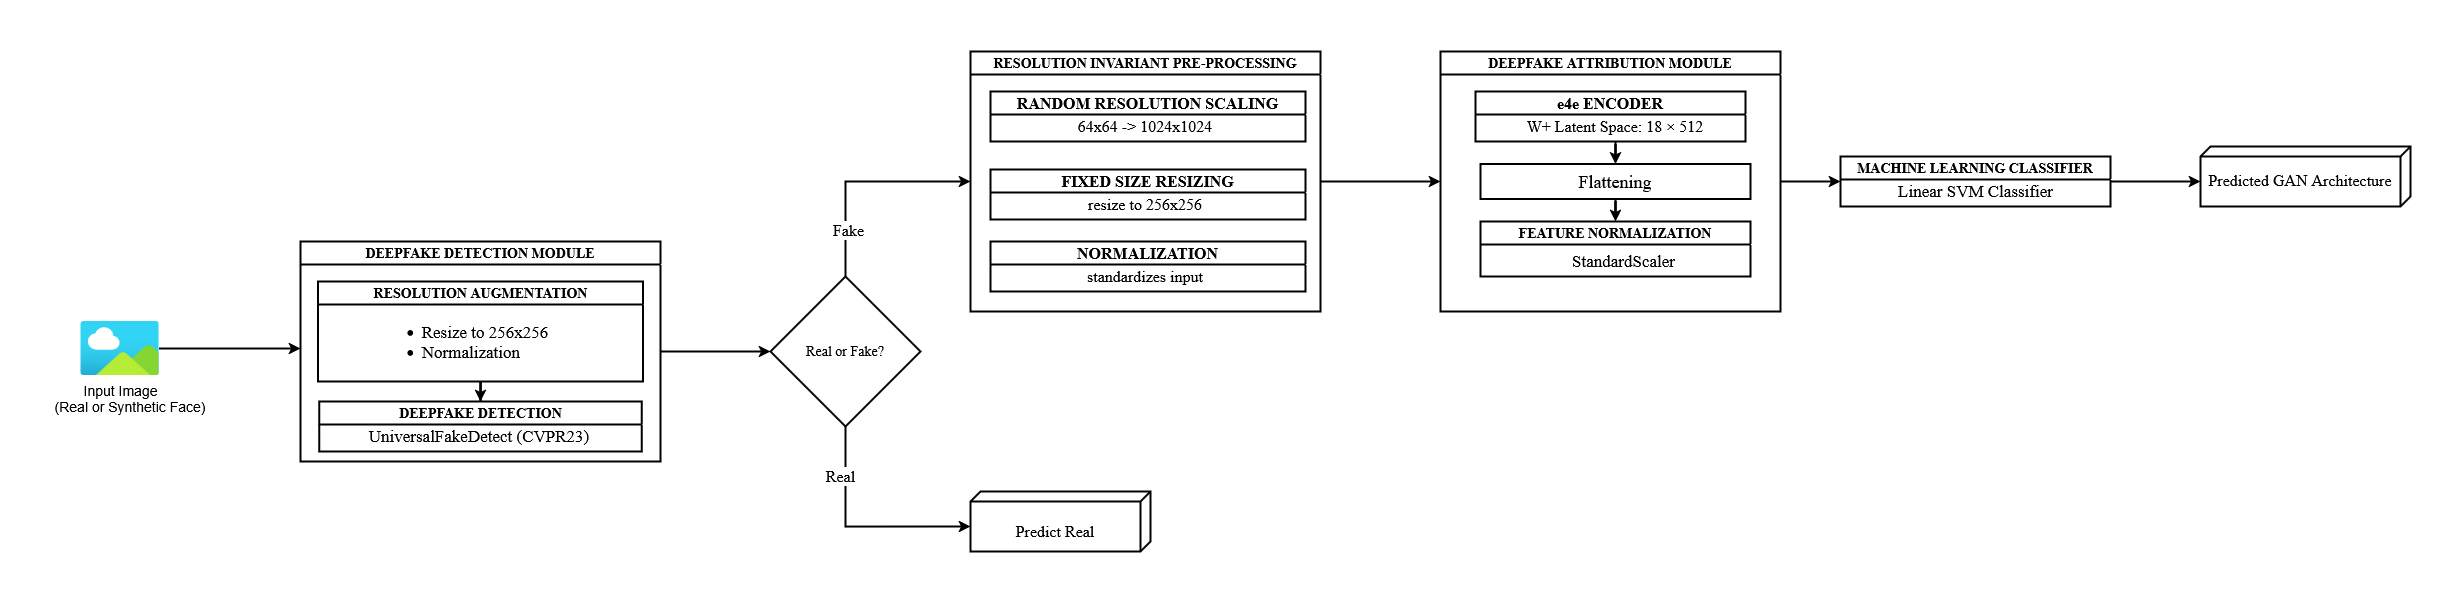

The diagram above was exported from draw.io. Its source (the exported page's mxGraphModel, read from the mxfile embedded in the PNG):
<mxGraphModel dx="2451" dy="1484" grid="1" gridSize="10" guides="1" tooltips="1" connect="1" arrows="1" fold="1" page="1" pageScale="1" pageWidth="850" pageHeight="1100" math="0" shadow="0">
  <root>
    <mxCell id="0" />
    <mxCell id="1" parent="0" />
    <mxCell id="jbzn9fPx3UtMaoja7rGV-5" connectable="0" parent="1" style="group;fontFamily=Times New Roman;" value="" vertex="1">
      <mxGeometry height="100" width="160" x="40" y="370" as="geometry" />
    </mxCell>
    <mxCell id="ou1Cgpbo_jmQDZKDE4AE-9" edge="1" parent="jbzn9fPx3UtMaoja7rGV-5" source="jbzn9fPx3UtMaoja7rGV-2" style="edgeStyle=orthogonalEdgeStyle;rounded=0;orthogonalLoop=1;jettySize=auto;html=1;strokeWidth=2;">
      <mxGeometry relative="1" as="geometry">
        <mxPoint x="250" y="27" as="targetPoint" />
      </mxGeometry>
    </mxCell>
    <mxCell id="jbzn9fPx3UtMaoja7rGV-2" parent="jbzn9fPx3UtMaoja7rGV-5" style="image;aspect=fixed;html=1;points=[];align=center;fontSize=12;image=img/lib/azure2/general/Image.svg;" value="" vertex="1">
      <mxGeometry height="54" width="78.55" x="30" as="geometry" />
    </mxCell>
    <mxCell id="jbzn9fPx3UtMaoja7rGV-3" parent="jbzn9fPx3UtMaoja7rGV-5" style="text;html=1;whiteSpace=wrap;strokeColor=none;fillColor=none;align=center;verticalAlign=middle;rounded=0;strokeWidth=0;" value="&lt;font style=&quot;font-size: 14px;&quot;&gt;Input Image&lt;/font&gt;" vertex="1">
      <mxGeometry height="30" width="80.72" x="30" y="54" as="geometry" />
    </mxCell>
    <mxCell id="jbzn9fPx3UtMaoja7rGV-4" parent="jbzn9fPx3UtMaoja7rGV-5" style="text;html=1;whiteSpace=wrap;strokeColor=none;fillColor=none;align=center;verticalAlign=middle;rounded=0;strokeWidth=0;" value="&lt;font style=&quot;font-size: 14px;&quot;&gt;(Real or Synthetic Face)&lt;/font&gt;" vertex="1">
      <mxGeometry height="30" width="160" y="70" as="geometry" />
    </mxCell>
    <mxCell id="jbzn9fPx3UtMaoja7rGV-16" edge="1" parent="1" source="jbzn9fPx3UtMaoja7rGV-6" style="edgeStyle=orthogonalEdgeStyle;rounded=0;orthogonalLoop=1;jettySize=auto;html=1;entryX=0;entryY=0.5;entryDx=0;entryDy=0;strokeWidth=2;" target="jbzn9fPx3UtMaoja7rGV-15">
      <mxGeometry relative="1" as="geometry" />
    </mxCell>
    <mxCell id="jbzn9fPx3UtMaoja7rGV-6" parent="1" style="swimlane;whiteSpace=wrap;html=1;strokeWidth=2;fontFamily=Times New Roman;" value="&lt;font style=&quot;font-size: 14px;&quot;&gt;DEEPFAKE DETECTION MODULE&lt;/font&gt;" vertex="1">
      <mxGeometry height="220" width="360" x="290" y="290" as="geometry" />
    </mxCell>
    <mxCell id="ou1Cgpbo_jmQDZKDE4AE-6" edge="1" parent="jbzn9fPx3UtMaoja7rGV-6" source="ou1Cgpbo_jmQDZKDE4AE-1" style="edgeStyle=orthogonalEdgeStyle;rounded=0;orthogonalLoop=1;jettySize=auto;html=1;entryX=0.5;entryY=0;entryDx=0;entryDy=0;strokeWidth=2;" target="jbzn9fPx3UtMaoja7rGV-9">
      <mxGeometry relative="1" as="geometry" />
    </mxCell>
    <mxCell id="ou1Cgpbo_jmQDZKDE4AE-1" parent="jbzn9fPx3UtMaoja7rGV-6" style="swimlane;whiteSpace=wrap;html=1;strokeWidth=2;fontFamily=Times New Roman;" value="&lt;font style=&quot;font-size: 14px;&quot;&gt;RESOLUTION AUGMENTATION&lt;/font&gt;" vertex="1">
      <mxGeometry height="100" width="325" x="17.5" y="40" as="geometry" />
    </mxCell>
    <mxCell id="ou1Cgpbo_jmQDZKDE4AE-2" parent="ou1Cgpbo_jmQDZKDE4AE-1" style="text;html=1;whiteSpace=wrap;strokeColor=none;fillColor=none;align=center;verticalAlign=middle;rounded=0;fontSize=17;fontFamily=Times New Roman;" value="&lt;ul&gt;&lt;li&gt;Resize to 256x256&lt;/li&gt;&lt;li&gt;&lt;div align=&quot;left&quot;&gt;Normalization&lt;/div&gt;&lt;/li&gt;&lt;/ul&gt;&lt;div&gt;&lt;br&gt;&lt;/div&gt;&lt;div&gt;&lt;br&gt;&lt;/div&gt;" vertex="1">
      <mxGeometry height="48.5" width="350" x="-27.5" y="56.5" as="geometry" />
    </mxCell>
    <mxCell id="jbzn9fPx3UtMaoja7rGV-9" parent="jbzn9fPx3UtMaoja7rGV-6" style="swimlane;whiteSpace=wrap;html=1;strokeWidth=2;fontFamily=Times New Roman;" value="&lt;font style=&quot;font-size: 14px;&quot;&gt;DEEPFAKE DETECTION&lt;/font&gt;" vertex="1">
      <mxGeometry height="50" width="322.5" x="18.75" y="160" as="geometry" />
    </mxCell>
    <mxCell id="jbzn9fPx3UtMaoja7rGV-10" parent="jbzn9fPx3UtMaoja7rGV-9" style="text;html=1;whiteSpace=wrap;strokeColor=none;fillColor=none;align=center;verticalAlign=middle;rounded=0;fontSize=17;fontFamily=Times New Roman;" value="UniversalFakeDetect (CVPR23)" vertex="1">
      <mxGeometry height="30" width="320" y="20" as="geometry" />
    </mxCell>
    <mxCell id="ou1Cgpbo_jmQDZKDE4AE-24" edge="1" parent="1" source="jbzn9fPx3UtMaoja7rGV-15" style="edgeStyle=orthogonalEdgeStyle;rounded=0;orthogonalLoop=1;jettySize=auto;html=1;entryX=0;entryY=0.5;entryDx=0;entryDy=0;strokeWidth=2;" target="ou1Cgpbo_jmQDZKDE4AE-15">
      <mxGeometry relative="1" as="geometry">
        <Array as="points">
          <mxPoint x="835" y="230" />
        </Array>
      </mxGeometry>
    </mxCell>
    <mxCell id="ou1Cgpbo_jmQDZKDE4AE-25" connectable="0" parent="ou1Cgpbo_jmQDZKDE4AE-24" style="edgeLabel;html=1;align=center;verticalAlign=middle;resizable=0;points=[];" value="&lt;font face=&quot;Times New Roman&quot; style=&quot;font-size: 16px;&quot;&gt;Fake&lt;/font&gt;" vertex="1">
      <mxGeometry relative="1" x="-0.5674" y="-2" as="geometry">
        <mxPoint as="offset" />
      </mxGeometry>
    </mxCell>
    <mxCell id="jbzn9fPx3UtMaoja7rGV-15" parent="1" style="rhombus;whiteSpace=wrap;html=1;strokeWidth=2;fontFamily=Times New Roman;" value="&lt;font style=&quot;font-size: 14px;&quot;&gt;Real or Fake?&lt;/font&gt;" vertex="1">
      <mxGeometry height="150" width="150" x="760" y="325" as="geometry" />
    </mxCell>
    <mxCell id="ou1Cgpbo_jmQDZKDE4AE-27" edge="1" parent="1" source="jbzn9fPx3UtMaoja7rGV-19" style="edgeStyle=orthogonalEdgeStyle;rounded=0;orthogonalLoop=1;jettySize=auto;html=1;entryX=0;entryY=0.5;entryDx=0;entryDy=0;strokeWidth=2;" target="jbzn9fPx3UtMaoja7rGV-34">
      <mxGeometry relative="1" as="geometry" />
    </mxCell>
    <mxCell id="jbzn9fPx3UtMaoja7rGV-19" parent="1" style="swimlane;whiteSpace=wrap;html=1;strokeWidth=2;" value="&lt;font style=&quot;font-size: 14px;&quot; face=&quot;Times New Roman&quot;&gt;DEEPFAKE ATTRIBUTION MODULE&lt;/font&gt;" vertex="1">
      <mxGeometry height="260" width="340" x="1430" y="100" as="geometry" />
    </mxCell>
    <mxCell id="jbzn9fPx3UtMaoja7rGV-20" parent="jbzn9fPx3UtMaoja7rGV-19" style="swimlane;whiteSpace=wrap;html=1;strokeWidth=2;" value="&lt;font face=&quot;Times New Roman&quot; style=&quot;font-size: 16px;&quot;&gt;e4e ENCODER&lt;/font&gt;" vertex="1">
      <mxGeometry height="50" width="270" x="35" y="40" as="geometry" />
    </mxCell>
    <mxCell id="jbzn9fPx3UtMaoja7rGV-21" parent="jbzn9fPx3UtMaoja7rGV-20" style="text;html=1;whiteSpace=wrap;strokeColor=none;fillColor=none;align=center;verticalAlign=middle;rounded=0;fontSize=16;fontFamily=Times New Roman;" value="W+ Latent Space: 18 × 512" vertex="1">
      <mxGeometry height="30" width="240" x="20" y="20" as="geometry" />
    </mxCell>
    <mxCell id="jbzn9fPx3UtMaoja7rGV-29" parent="jbzn9fPx3UtMaoja7rGV-19" style="swimlane;whiteSpace=wrap;html=1;strokeWidth=2;" value="&lt;font face=&quot;Times New Roman&quot; style=&quot;font-size: 14px;&quot;&gt;FEATURE&amp;nbsp;&lt;/font&gt;&lt;font style=&quot;font-size: 14px;&quot; face=&quot;Times New Roman&quot;&gt;NORMALIZATION&lt;/font&gt;" vertex="1">
      <mxGeometry height="55" width="270" x="40" y="170" as="geometry" />
    </mxCell>
    <mxCell id="jbzn9fPx3UtMaoja7rGV-30" parent="jbzn9fPx3UtMaoja7rGV-29" style="text;html=1;whiteSpace=wrap;strokeColor=none;fillColor=none;align=left;verticalAlign=middle;rounded=0;fontSize=17;fontFamily=Times New Roman;" value="StandardScaler" vertex="1">
      <mxGeometry height="29" width="110" x="90" y="25" as="geometry" />
    </mxCell>
    <mxCell id="r3Xn2YAVBGRtVoRo41g4-5" edge="1" parent="jbzn9fPx3UtMaoja7rGV-19" source="r3Xn2YAVBGRtVoRo41g4-1" style="edgeStyle=orthogonalEdgeStyle;rounded=0;orthogonalLoop=1;jettySize=auto;html=1;strokeWidth=2;">
      <mxGeometry relative="1" as="geometry">
        <mxPoint x="175" y="170" as="targetPoint" />
      </mxGeometry>
    </mxCell>
    <mxCell id="r3Xn2YAVBGRtVoRo41g4-1" parent="jbzn9fPx3UtMaoja7rGV-19" style="rounded=0;whiteSpace=wrap;html=1;fontFamily=Times New Roman;fontSize=18;strokeWidth=2;" value="Flattening" vertex="1">
      <mxGeometry height="35" width="270" x="40" y="112.5" as="geometry" />
    </mxCell>
    <mxCell id="r3Xn2YAVBGRtVoRo41g4-7" edge="1" parent="jbzn9fPx3UtMaoja7rGV-19" source="jbzn9fPx3UtMaoja7rGV-21" style="edgeStyle=orthogonalEdgeStyle;rounded=0;orthogonalLoop=1;jettySize=auto;html=1;entryX=0.5;entryY=0;entryDx=0;entryDy=0;strokeWidth=2;" target="r3Xn2YAVBGRtVoRo41g4-1">
      <mxGeometry relative="1" as="geometry" />
    </mxCell>
    <mxCell id="jbzn9fPx3UtMaoja7rGV-34" parent="1" style="swimlane;whiteSpace=wrap;html=1;strokeWidth=2;" value="&lt;font style=&quot;font-size: 14px;&quot; face=&quot;Times New Roman&quot;&gt;MACHINE LEARNING CLASSIFIER&lt;/font&gt;" vertex="1">
      <mxGeometry height="50" width="270" x="1830" y="205" as="geometry" />
    </mxCell>
    <mxCell id="jbzn9fPx3UtMaoja7rGV-35" parent="jbzn9fPx3UtMaoja7rGV-34" style="text;html=1;whiteSpace=wrap;strokeColor=none;fillColor=none;align=center;verticalAlign=middle;rounded=0;fontSize=17;fontFamily=Times New Roman;" value="Linear SVM Classifier" vertex="1">
      <mxGeometry height="30" width="182.5" x="43.75" y="20" as="geometry" />
    </mxCell>
    <mxCell id="jbzn9fPx3UtMaoja7rGV-57" parent="1" style="verticalAlign=top;align=center;spacingTop=8;spacingLeft=2;spacingRight=12;shape=cube;size=10;direction=south;fontStyle=0;html=1;whiteSpace=wrap;strokeWidth=2;fontSize=16;fontFamily=Times New Roman;" value="&lt;blockquote&gt;&lt;div align=&quot;center&quot;&gt;&lt;font&gt;Predict Real&lt;/font&gt;&lt;/div&gt;&lt;/blockquote&gt;" vertex="1">
      <mxGeometry height="60" width="180" x="960" y="540" as="geometry" />
    </mxCell>
    <mxCell id="jbzn9fPx3UtMaoja7rGV-58" parent="1" style="verticalAlign=middle;align=center;spacingTop=8;spacingLeft=2;spacingRight=12;shape=cube;size=10;direction=south;fontStyle=0;html=1;whiteSpace=wrap;strokeWidth=2;fontSize=16;fontFamily=Times New Roman;" value="&lt;font face=&quot;Times New Roman&quot;&gt;Predicted GAN Architecture&lt;/font&gt;" vertex="1">
      <mxGeometry height="60" width="210" x="2190" y="195" as="geometry" />
    </mxCell>
    <mxCell id="ou1Cgpbo_jmQDZKDE4AE-12" edge="1" parent="1" source="jbzn9fPx3UtMaoja7rGV-15" style="edgeStyle=orthogonalEdgeStyle;rounded=0;orthogonalLoop=1;jettySize=auto;html=1;entryX=0;entryY=0;entryDx=35;entryDy=180;entryPerimeter=0;exitX=0.5;exitY=1;exitDx=0;exitDy=0;fontSize=12;strokeWidth=2;" target="jbzn9fPx3UtMaoja7rGV-57">
      <mxGeometry relative="1" as="geometry" />
    </mxCell>
    <mxCell id="ou1Cgpbo_jmQDZKDE4AE-13" connectable="0" parent="ou1Cgpbo_jmQDZKDE4AE-12" style="edgeLabel;html=1;align=center;verticalAlign=middle;resizable=0;points=[];" value="&lt;font face=&quot;Times New Roman&quot; style=&quot;font-size: 16px;&quot;&gt;Real&lt;/font&gt;" vertex="1">
      <mxGeometry relative="1" x="-0.5612" y="-6" as="geometry">
        <mxPoint as="offset" />
      </mxGeometry>
    </mxCell>
    <mxCell id="ou1Cgpbo_jmQDZKDE4AE-26" edge="1" parent="1" source="ou1Cgpbo_jmQDZKDE4AE-15" style="rounded=0;orthogonalLoop=1;jettySize=auto;html=1;entryX=0;entryY=0.5;entryDx=0;entryDy=0;strokeWidth=2;" target="jbzn9fPx3UtMaoja7rGV-19">
      <mxGeometry relative="1" as="geometry" />
    </mxCell>
    <mxCell id="ou1Cgpbo_jmQDZKDE4AE-15" parent="1" style="swimlane;whiteSpace=wrap;html=1;strokeWidth=2;" value="&lt;font face=&quot;Times New Roman&quot; style=&quot;font-size: 14px;&quot;&gt;RESOLUTION INVARIANT PRE-PROCESSING&lt;/font&gt;" vertex="1">
      <mxGeometry height="260" width="350" x="960" y="100" as="geometry" />
    </mxCell>
    <mxCell id="ou1Cgpbo_jmQDZKDE4AE-16" parent="ou1Cgpbo_jmQDZKDE4AE-15" style="swimlane;whiteSpace=wrap;html=1;strokeWidth=2;" value="&lt;font face=&quot;Times New Roman&quot; style=&quot;font-size: 16px;&quot;&gt;RANDOM RESOLUTION SCALING&lt;/font&gt;" vertex="1">
      <mxGeometry height="50" width="315" x="20" y="40" as="geometry" />
    </mxCell>
    <mxCell id="ou1Cgpbo_jmQDZKDE4AE-17" parent="ou1Cgpbo_jmQDZKDE4AE-16" style="text;html=1;whiteSpace=wrap;strokeColor=none;fillColor=none;align=center;verticalAlign=middle;rounded=0;fontSize=16;fontFamily=Times New Roman;" value="64x64 -&amp;gt; 1024x1024" vertex="1">
      <mxGeometry height="30" width="240" x="35" y="20" as="geometry" />
    </mxCell>
    <mxCell id="ou1Cgpbo_jmQDZKDE4AE-18" parent="ou1Cgpbo_jmQDZKDE4AE-15" style="swimlane;whiteSpace=wrap;html=1;strokeWidth=2;" value="&lt;font face=&quot;Times New Roman&quot; style=&quot;font-size: 16px;&quot;&gt;FIXED SIZE RESIZING&lt;/font&gt;" vertex="1">
      <mxGeometry height="50" width="315" x="20" y="118" as="geometry" />
    </mxCell>
    <mxCell id="ou1Cgpbo_jmQDZKDE4AE-19" parent="ou1Cgpbo_jmQDZKDE4AE-18" style="text;html=1;whiteSpace=wrap;strokeColor=none;fillColor=none;align=center;verticalAlign=middle;rounded=0;fontSize=16;fontFamily=Times New Roman;" value="resize to 256x256" vertex="1">
      <mxGeometry height="30" width="240" x="35" y="20" as="geometry" />
    </mxCell>
    <mxCell id="ou1Cgpbo_jmQDZKDE4AE-21" parent="ou1Cgpbo_jmQDZKDE4AE-15" style="swimlane;whiteSpace=wrap;html=1;strokeWidth=2;" value="&lt;font face=&quot;Times New Roman&quot; style=&quot;font-size: 16px;&quot;&gt;NORMALIZATION&lt;/font&gt;" vertex="1">
      <mxGeometry height="50" width="315" x="20" y="190" as="geometry" />
    </mxCell>
    <mxCell id="ou1Cgpbo_jmQDZKDE4AE-22" parent="ou1Cgpbo_jmQDZKDE4AE-21" style="text;html=1;whiteSpace=wrap;strokeColor=none;fillColor=none;align=center;verticalAlign=middle;rounded=0;fontSize=16;fontFamily=Times New Roman;" value="standardizes input" vertex="1">
      <mxGeometry height="30" width="240" x="35" y="20" as="geometry" />
    </mxCell>
    <mxCell id="ou1Cgpbo_jmQDZKDE4AE-28" edge="1" parent="1" source="jbzn9fPx3UtMaoja7rGV-34" style="edgeStyle=orthogonalEdgeStyle;rounded=0;orthogonalLoop=1;jettySize=auto;html=1;entryX=0;entryY=0;entryDx=35;entryDy=210;entryPerimeter=0;strokeWidth=2;" target="jbzn9fPx3UtMaoja7rGV-58">
      <mxGeometry relative="1" as="geometry" />
    </mxCell>
  </root>
</mxGraphModel>